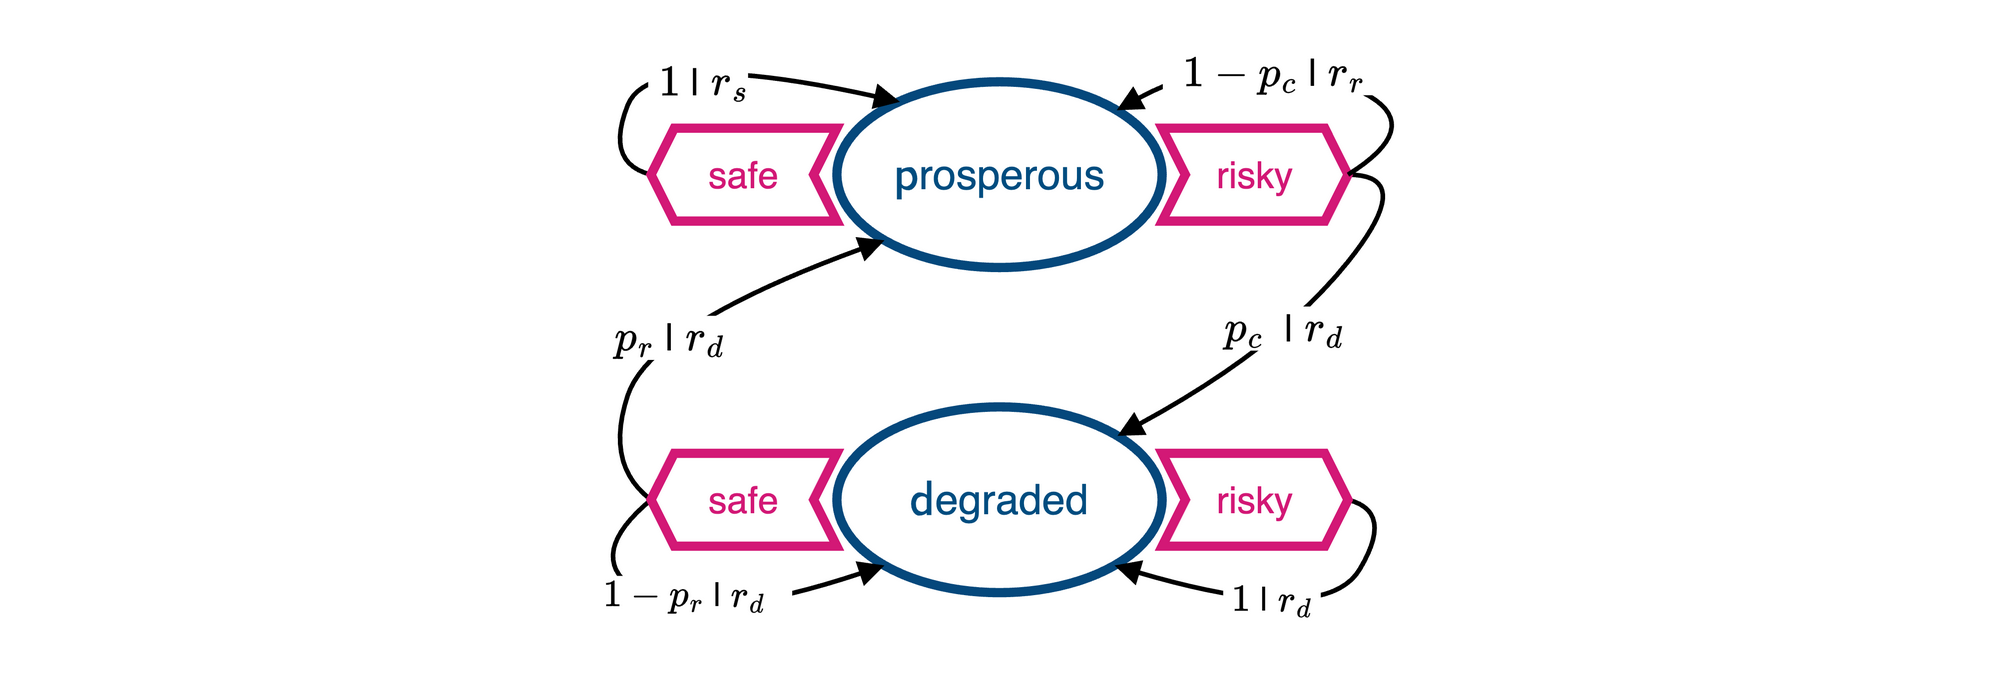

The diagram above was exported from draw.io. Its source (the exported page's mxGraphModel, read from the mxfile embedded in the PNG):
<mxGraphModel dx="586" dy="717" grid="1" gridSize="10" guides="1" tooltips="1" connect="1" arrows="1" fold="1" page="1" pageScale="1" pageWidth="1000" pageHeight="450" background="#ffffff" math="1" shadow="0">
  <root>
    <mxCell id="0" />
    <mxCell id="103" parent="0" style="locked=1;" value="BG" />
    <mxCell id="105" parent="103" style="rounded=1;arcSize=7;strokeColor=none;" value="" vertex="1">
      <mxGeometry height="290" width="859.99" x="70" y="80" as="geometry" />
    </mxCell>
    <mxCell id="1" parent="0" value="FG" />
    <mxCell id="115" parent="1" style="ellipse;whiteSpace=wrap;html=1;fontFamily=Helvetica;fontSize=18;strokeColor=light-dark(#05487c, #ededed);strokeWidth=4;fontColor=light-dark(#004d80, #ededed);" value="\(\mathsf{p}\)rosperous" vertex="1">
      <mxGeometry height="80" width="140" x="430" y="115" as="geometry" />
    </mxCell>
    <mxCell id="116" parent="1" style="ellipse;whiteSpace=wrap;html=1;fontFamily=Helvetica;fontSize=18;strokeColor=light-dark(#05487c, #ededed);strokeWidth=4;align=center;verticalAlign=middle;fontColor=light-dark(#004d80, #ededed);fillColor=default;" value="\(\mathsf{d}\)egraded" vertex="1">
      <mxGeometry height="80" width="140" x="430" y="255" as="geometry" />
    </mxCell>
    <mxCell id="154" edge="1" parent="1" source="142" style="edgeStyle=none;html=1;fontSize=16;curved=1;strokeWidth=2;endArrow=block;endFill=1;" target="116">
      <mxGeometry relative="1" as="geometry">
        <Array as="points">
          <mxPoint x="680" y="155" />
          <mxPoint x="620" y="230" />
        </Array>
      </mxGeometry>
    </mxCell>
    <mxCell id="161" connectable="0" parent="154" style="edgeLabel;html=1;align=center;verticalAlign=middle;resizable=0;points=[];fontSize=16;fontFamily=Helvetica;" value="&amp;nbsp;\(p_c\)&amp;nbsp; | \(r_d\)" vertex="1">
      <mxGeometry relative="1" x="-0.0132" as="geometry">
        <mxPoint x="-16" y="10" as="offset" />
      </mxGeometry>
    </mxCell>
    <mxCell id="142" parent="1" style="shape=step;perimeter=stepPerimeter;whiteSpace=wrap;html=1;fixedSize=1;fontSize=16;align=center;size=10;strokeColor=light-dark(#d31876, #ededed);strokeWidth=4;" value="" vertex="1">
      <mxGeometry height="40" width="80" x="570" y="135" as="geometry" />
    </mxCell>
    <mxCell id="155" edge="1" parent="1" source="142" style="edgeStyle=none;curved=1;html=1;strokeWidth=2;fontSize=16;endArrow=block;endFill=1;exitX=1;exitY=0.5;exitDx=0;exitDy=0;" target="115">
      <mxGeometry relative="1" as="geometry">
        <Array as="points">
          <mxPoint x="690" y="130" />
          <mxPoint x="600" y="100" />
        </Array>
      </mxGeometry>
    </mxCell>
    <mxCell id="164" connectable="0" parent="155" style="edgeLabel;html=1;align=center;verticalAlign=middle;resizable=0;points=[];fontSize=16;fontFamily=Helvetica;" value="&amp;nbsp; \( 1-p_c \) | \(r_r\)&amp;nbsp;&amp;nbsp;" vertex="1">
      <mxGeometry relative="1" x="0.2313" y="3" as="geometry">
        <mxPoint y="2" as="offset" />
      </mxGeometry>
    </mxCell>
    <mxCell id="145" parent="1" style="text;html=1;strokeColor=none;fillColor=none;align=center;verticalAlign=middle;whiteSpace=wrap;rounded=0;fontSize=16;" value="&lt;font style=&quot;color: light-dark(rgb(211, 24, 118), rgb(237, 237, 237));&quot;&gt;risky&lt;/font&gt;" vertex="1">
      <mxGeometry height="30" width="60" x="580" y="140" as="geometry" />
    </mxCell>
    <mxCell id="157" edge="1" parent="1" source="148" style="edgeStyle=none;curved=1;html=1;exitX=1;exitY=0.5;exitDx=0;exitDy=0;entryX=0.194;entryY=0.108;entryDx=0;entryDy=0;entryPerimeter=0;strokeWidth=2;fontSize=16;endArrow=block;endFill=1;" target="115">
      <mxGeometry relative="1" as="geometry">
        <Array as="points">
          <mxPoint x="330" y="150" />
          <mxPoint x="350" y="100" />
        </Array>
      </mxGeometry>
    </mxCell>
    <mxCell id="166" connectable="0" parent="157" style="edgeLabel;html=1;align=center;verticalAlign=middle;resizable=0;points=[];fontSize=16;fontFamily=Helvetica;" value="&amp;nbsp;\(1\) | \(r_s\)" vertex="1">
      <mxGeometry relative="1" x="0.0816" y="-10" as="geometry">
        <mxPoint x="-3" as="offset" />
      </mxGeometry>
    </mxCell>
    <mxCell id="148" parent="1" style="shape=step;perimeter=stepPerimeter;whiteSpace=wrap;html=1;fixedSize=1;fontSize=16;align=center;size=10;rotation=-180;rounded=0;verticalAlign=middle;fontFamily=Helvetica;fontColor=default;fillColor=default;gradientColor=none;strokeColor=light-dark(#d31876, #ededed);strokeWidth=4;" value="" vertex="1">
      <mxGeometry height="40" width="80" x="350" y="135" as="geometry" />
    </mxCell>
    <mxCell id="149" parent="1" style="text;html=1;strokeColor=none;fillColor=none;align=center;verticalAlign=middle;whiteSpace=wrap;rounded=0;fontSize=16;fontFamily=Helvetica;fontColor=default;" value="&lt;font style=&quot;color: light-dark(rgb(211, 24, 118), rgb(237, 237, 237));&quot;&gt;safe&lt;/font&gt;" vertex="1">
      <mxGeometry height="30" width="60" x="360" y="140" as="geometry" />
    </mxCell>
    <mxCell id="159" edge="1" parent="1" source="150" style="edgeStyle=none;curved=1;html=1;exitX=1;exitY=0.5;exitDx=0;exitDy=0;entryX=0;entryY=1;entryDx=0;entryDy=0;strokeWidth=2;fontSize=16;endArrow=block;endFill=1;" target="115">
      <mxGeometry relative="1" as="geometry">
        <Array as="points">
          <mxPoint x="330" y="280" />
          <mxPoint x="350" y="220" />
        </Array>
      </mxGeometry>
    </mxCell>
    <mxCell id="162" connectable="0" parent="159" style="edgeLabel;html=1;align=center;verticalAlign=middle;resizable=0;points=[];fontSize=16;fontFamily=Helvetica;" value="&amp;nbsp;\(p_r\) | \(r_d\)&amp;nbsp;&amp;nbsp;" vertex="1">
      <mxGeometry relative="1" x="-0.1924" y="-10" as="geometry">
        <mxPoint x="3" y="-7" as="offset" />
      </mxGeometry>
    </mxCell>
    <mxCell id="160" edge="1" parent="1" source="150" style="edgeStyle=none;curved=1;html=1;exitX=1;exitY=0.5;exitDx=0;exitDy=0;entryX=0;entryY=1;entryDx=0;entryDy=0;strokeWidth=2;fontSize=16;endArrow=block;endFill=1;" target="116">
      <mxGeometry relative="1" as="geometry">
        <Array as="points">
          <mxPoint x="320" y="320" />
          <mxPoint x="370" y="350" />
        </Array>
      </mxGeometry>
    </mxCell>
    <mxCell id="163" connectable="0" parent="160" style="edgeLabel;html=1;align=center;verticalAlign=middle;resizable=0;points=[];fontSize=14;fontFamily=Helvetica;" value="&amp;nbsp; \( 1-p_r \) | \(r_d\)&amp;nbsp; &amp;nbsp;" vertex="1">
      <mxGeometry relative="1" x="-0.0169" y="5" as="geometry">
        <mxPoint y="-6" as="offset" />
      </mxGeometry>
    </mxCell>
    <mxCell id="150" parent="1" style="shape=step;perimeter=stepPerimeter;whiteSpace=wrap;html=1;fixedSize=1;fontSize=16;align=center;size=10;rotation=-180;strokeColor=light-dark(#d31876, #ededed);strokeWidth=4;verticalAlign=middle;fontFamily=Helvetica;fontColor=default;fillColor=default;" value="" vertex="1">
      <mxGeometry height="40" width="80" x="350" y="275" as="geometry" />
    </mxCell>
    <mxCell id="151" parent="1" style="text;html=1;strokeColor=none;fillColor=none;align=center;verticalAlign=middle;whiteSpace=wrap;rounded=0;fontSize=16;fontFamily=Helvetica;fontColor=default;" value="&lt;font style=&quot;color: light-dark(rgb(211, 24, 118), rgb(237, 237, 237));&quot;&gt;safe&lt;/font&gt;" vertex="1">
      <mxGeometry height="30" width="60" x="360" y="280" as="geometry" />
    </mxCell>
    <mxCell id="156" edge="1" parent="1" source="152" style="edgeStyle=none;curved=1;html=1;exitX=1;exitY=0.5;exitDx=0;exitDy=0;entryX=1;entryY=1;entryDx=0;entryDy=0;strokeWidth=2;fontSize=16;endArrow=block;endFill=1;" target="116">
      <mxGeometry relative="1" as="geometry">
        <Array as="points">
          <mxPoint x="670" y="300" />
          <mxPoint x="640" y="350" />
        </Array>
      </mxGeometry>
    </mxCell>
    <mxCell id="165" connectable="0" parent="156" style="edgeLabel;html=1;align=center;verticalAlign=middle;resizable=0;points=[];fontSize=14;fontFamily=Helvetica;" value="&amp;nbsp;\(1\) | \(r_d\)&amp;nbsp;" vertex="1">
      <mxGeometry relative="1" x="0.2878" y="-3" as="geometry">
        <mxPoint x="8" as="offset" />
      </mxGeometry>
    </mxCell>
    <mxCell id="152" parent="1" style="shape=step;perimeter=stepPerimeter;whiteSpace=wrap;html=1;fixedSize=1;fontSize=16;align=center;size=10;strokeColor=light-dark(#d31876, #ededed);strokeWidth=4;verticalAlign=middle;fontFamily=Helvetica;fontColor=default;fillColor=default;" value="" vertex="1">
      <mxGeometry height="40" width="80" x="570" y="275" as="geometry" />
    </mxCell>
    <mxCell id="153" parent="1" style="text;html=1;strokeColor=none;fillColor=none;align=center;verticalAlign=middle;whiteSpace=wrap;rounded=0;fontSize=16;fontFamily=Helvetica;fontColor=default;" value="&lt;font style=&quot;color: light-dark(rgb(211, 24, 118), rgb(237, 237, 237));&quot;&gt;risky&lt;/font&gt;" vertex="1">
      <mxGeometry height="30" width="60" x="580" y="280" as="geometry" />
    </mxCell>
  </root>
</mxGraphModel>